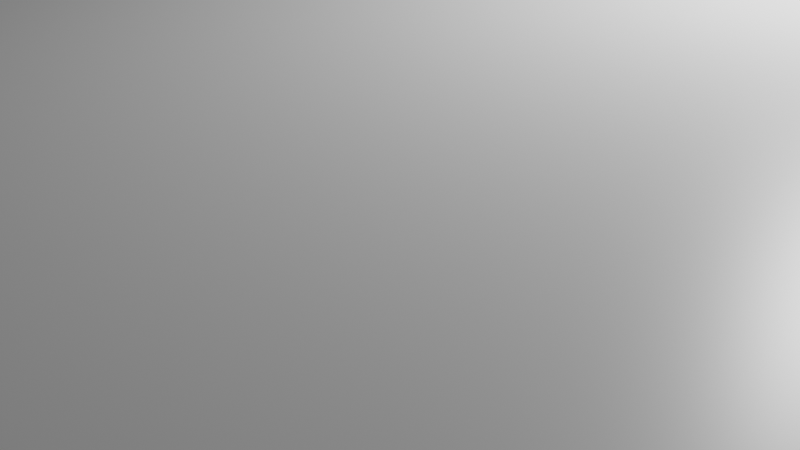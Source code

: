 # Source: Table.blend  (saved by Blender 2.90.8; exported with 4.5.12 LTS)
import bpy
from mathutils import Matrix  # noqa: F401  (used for matrix-valued properties, if any)

bpy.ops.wm.read_factory_settings(use_empty=True)
scene = bpy.context.scene
scene.name = 'Scene'

# ---- collections
col_collection = bpy.data.collections.new('Collection'); scene.collection.children.link(col_collection)

# ---- materials (node trees are filled in below, after node groups)
mat_material = bpy.data.materials.new('Material')
mat_material.alpha_threshold = 0.0
mat_material.use_transparent_shadow = False
mat_material.line_color = (0.0, 0.0, 0.0, 1.0)

# ---- material node trees
mat_material.use_nodes = True; mat_material.node_tree.nodes.clear()
_N = mat_material.node_tree.nodes; _L = mat_material.node_tree.links
n0 = _N.new('ShaderNodeOutputMaterial'); n0.name = 'Material Output'; n0.location = (300, 300)
n1 = _N.new('ShaderNodeBsdfPrincipled'); n1.name = 'Principled BSDF'; n1.location = (10, 300)
n1.distribution = 'GGX'
n1.subsurface_method = 'BURLEY'
n1.inputs[2].default_value = 0.4
n1.inputs[3].default_value = 1.45
n1.inputs[27].default_value = (0.0, 0.0, 0.0, 1.0)
n1.inputs[28].default_value = 1.0
_L.new(n1.outputs[0], n0.inputs[0])
n0.is_active_output = True

# ---- world
world_world = bpy.data.worlds.new('World'); scene.world = world_world
world_world.use_nodes = True; world_world.node_tree.nodes.clear()
_N = world_world.node_tree.nodes; _L = world_world.node_tree.links
n0 = _N.new('ShaderNodeOutputWorld'); n0.name = 'World Output'; n0.location = (300, 300)
n1 = _N.new('ShaderNodeBackground'); n1.name = 'Background'; n1.location = (10, 300)
n1.inputs[0].default_value = (0.05088, 0.05088, 0.05088, 1.0)
_L.new(n1.outputs[0], n0.inputs[0])
n0.is_active_output = True
world_world.color = (0.05088, 0.05088, 0.05088)
world_world.use_sun_shadow = False
world_world.sun_shadow_jitter_overblur = 0.0

# ---- cameras
cam_camera = bpy.data.cameras.new('Camera')
cam_camera.clip_end = 100.0
cam_camera.ortho_scale = 7.314

# ---- lights
light_light = bpy.data.lights.new('Light', 'POINT')
light_light.transmission_factor = 0.0
light_light.energy = 1000.0
light_light.shadow_soft_size = 0.1
light_light.shadow_maximum_resolution = 0.006
light_light.use_absolute_resolution = True

# ---- meshes
me_cube = bpy.data.meshes.new('Cube')
me_cube.from_pydata([(9.517, 16.81, 1.0), (9.517, 16.81, -1.0), (9.517, -14.98, 1.0), (9.517, -14.98, -1.0), (-9.729, 16.81, 1.0), (-9.729, 16.81, -1.0), (-9.729, -14.98, 1.0), (-9.729, -14.98, -1.0)], [], [(0, 4, 6, 2), (3, 2, 6, 7), (7, 6, 4, 5), (5, 1, 3, 7), (1, 0, 2, 3), (5, 4, 0, 1)])
_uv = me_cube.uv_layers.new(name='UVMap')
_uv.uv.foreach_set('vector', [0.625, 0.5, 0.875, 0.5, 0.875, 0.75, 0.625, 0.75, 0.375, 0.75, 0.625, 0.75, 0.625, 1.0, 0.375, 1.0, 0.375, 0.0, 0.625, 0.0, 0.625, 0.25, 0.375, 0.25, 0.125, 0.5, 0.375, 0.5, 0.375, 0.75, 0.125, 0.75, 0.375, 0.5, 0.625, 0.5, 0.625, 0.75, 0.375, 0.75, 0.375, 0.25, 0.625, 0.25, 0.625, 0.5, 0.375, 0.5])
me_cube.materials.append(mat_material)
me_cube.use_remesh_preserve_volume = False
me_cube.use_remesh_preserve_attributes = False
me_cube.use_mirror_vertex_groups = False
me_cube.update()
me_cube_001 = bpy.data.meshes.new('Cube.001')
me_cube_001.from_pydata([(3.491, 23.04, 2.94), (6.866, 22.73, 2.94), (10.89, 20.83, 2.94), (12.5, 17.99, 2.94), (12.77, 13.17, 2.937), (12.98, 9.884, 2.94), (13.19, 5.001, 2.944), (13.2, -0.1246, 2.928), (13.19, -5.25, 2.944), (12.98, -10.13, 2.941), (12.77, -13.42, 2.936), (12.5, -18.24, 2.94), (10.89, -21.08, 2.94), (6.866, -22.98, 2.94), (3.491, -23.29, 2.94), (-0.01867, -23.31, 2.94), (-3.528, -23.29, 2.94), (-6.903, -22.98, 2.94), (-10.93, -21.08, 2.94), (-12.54, -18.24, 2.94), (-12.81, -13.42, 2.936), (-13.02, -10.13, 2.941), (-13.22, -5.25, 2.944), (-13.24, -0.1246, 2.928), (-13.22, 5.001, 2.944), (-13.02, 9.884, 2.94), (-12.81, 13.17, 2.937), (-12.54, 17.99, 2.94), (-10.93, 20.83, 2.94), (-6.903, 22.73, 2.94), (-3.528, 23.04, 2.94), (-0.01867, 23.06, 2.94), (-0.01867, 23.06, 1.233), (-3.528, 23.04, 1.233), (-6.903, 22.73, 1.233), (-10.93, 20.83, 1.233), (-12.54, 17.99, 1.233), (-12.81, 13.17, 1.236), (-13.02, 9.884, 1.233), (-13.22, 5.001, 1.229), (-13.24, -0.1246, 1.245), (-13.22, -5.25, 1.229), (-13.02, -10.13, 1.232), (-12.81, -13.42, 1.237), (-12.54, -18.24, 1.233), (-10.93, -21.08, 1.233), (-6.903, -22.98, 1.233), (-3.528, -23.29, 1.233), (-0.01867, -23.31, 1.233), (3.491, -23.29, 1.233), (6.866, -22.98, 1.233), (10.89, -21.08, 1.233), (12.5, -18.24, 1.233), (12.77, -13.42, 1.237), (12.98, -10.13, 1.232), (13.19, -5.25, 1.229), (13.2, -0.1246, 1.245), (13.19, 5.001, 1.229), (12.98, 9.884, 1.233), (12.77, 13.17, 1.236), (12.5, 17.99, 1.233), (10.89, 20.83, 1.233), (6.866, 22.73, 1.233), (3.491, 23.04, 1.233)], [], [(42, 41, 22, 21), (55, 54, 9, 8), (41, 40, 23, 22), (54, 53, 10, 9), (40, 39, 24, 23), (53, 52, 11, 10), (56, 55, 8, 7), (43, 42, 21, 20), (57, 56, 7, 6), (44, 43, 20, 19), (58, 57, 6, 5), (45, 44, 19, 18), (59, 58, 5, 4), (46, 45, 18, 17), (33, 32, 31, 30), (60, 59, 4, 3), (47, 46, 17, 16), (34, 33, 30, 29), (61, 60, 3, 2), (48, 47, 16, 15), (35, 34, 29, 28), (62, 61, 2, 1), (49, 48, 15, 14), (36, 35, 28, 27), (63, 62, 1, 0), (50, 49, 14, 13), (37, 36, 27, 26), (32, 63, 0, 31), (51, 50, 13, 12), (38, 37, 26, 25), (52, 51, 12, 11), (39, 38, 25, 24), (31, 0, 1, 2, 3, 4, 5, 6, 7, 8, 9, 10, 11, 12, 13, 14, 15, 16, 17, 18, 19, 20, 21, 22, 23, 24, 25, 26, 27, 28, 29, 30), (33, 34, 35, 36, 37, 38, 39, 40, 41, 42, 43, 44, 45, 46, 47, 48, 49, 50, 51, 52, 53, 54, 55, 56, 57, 58, 59, 60, 61, 62, 63, 32)])
_uv = me_cube_001.uv_layers.new(name='UVMap')
_uv.uv.foreach_set('vector', [0.0, 0.0, 0.0, 0.0, 0.0, 0.0, 0.0, 0.0, 0.0, 0.0, 0.0, 0.0, 0.0, 0.0, 0.0, 0.0, 0.0, 0.0, 0.0, 0.0, 0.0, 0.0, 0.0, 0.0, 0.0, 0.0, 0.0, 0.0, 0.0, 0.0, 0.0, 0.0, 0.0, 0.0, 0.0, 0.0, 0.0, 0.0, 0.0, 0.0, 0.0, 0.0, 0.0, 0.0, 0.0, 0.0, 0.0, 0.0, 0.0, 0.0, 0.0, 0.0, 0.0, 0.0, 0.0, 0.0, 0.0, 0.0, 0.0, 0.0, 0.0, 0.0, 0.0, 0.0, 0.0, 0.0, 0.0, 0.0, 0.0, 0.0, 0.0, 0.0, 0.0, 0.0, 0.0, 0.0, 0.0, 0.0, 0.0, 0.0, 0.0, 0.0, 0.0, 0.0, 0.0, 0.0, 0.0, 0.0, 0.0, 0.0, 0.0, 0.0, 0.0, 0.0, 0.0, 0.0, 0.0, 0.0, 0.0, 0.0, 0.0, 0.0, 0.0, 0.0, 0.0, 0.0, 0.0, 0.0, 0.0, 0.0, 0.0, 0.0, 0.0, 0.0, 0.0, 0.0, 0.0, 0.0, 0.0, 0.0, 0.0, 0.0, 0.0, 0.0, 0.0, 0.0, 0.0, 0.0, 0.0, 0.0, 0.0, 0.0, 0.0, 0.0, 0.0, 0.0, 0.0, 0.0, 0.0, 0.0, 0.0, 0.0, 0.0, 0.0, 0.0, 0.0, 0.0, 0.0, 0.0, 0.0, 0.0, 0.0, 0.0, 0.0, 0.0, 0.0, 0.0, 0.0, 0.0, 0.0, 0.0, 0.0, 0.0, 0.0, 0.0, 0.0, 0.0, 0.0, 0.0, 0.0, 0.0, 0.0, 0.0, 0.0, 0.0, 0.0, 0.0, 0.0, 0.0, 0.0, 0.0, 0.0, 0.0, 0.0, 0.0, 0.0, 0.0, 0.0, 0.0, 0.0, 0.0, 0.0, 0.0, 0.0, 0.0, 0.0, 0.0, 0.0, 0.0, 0.0, 0.0, 0.0, 0.0, 0.0, 0.0, 0.0, 0.0, 0.0, 0.0, 0.0, 0.0, 0.0, 0.0, 0.0, 0.0, 0.0, 0.0, 0.0, 0.0, 0.0, 0.0, 0.0, 0.0, 0.0, 0.0, 0.0, 0.0, 0.0, 0.0, 0.0, 0.0, 0.0, 0.0, 0.0, 0.0, 0.0, 0.0, 0.0, 0.0, 0.0, 0.0, 0.0, 0.0, 0.0, 0.0, 0.0, 0.0, 0.0, 0.0, 0.0, 0.0, 0.0, 0.0, 0.0, 0.0, 0.0, 0.0, 0.0, 0.0, 0.0, 0.0, 0.0, 0.0, 0.0, 0.0, 0.0, 0.0, 0.0, 0.0, 0.0, 0.0, 0.0, 0.0, 0.0, 0.0, 0.0, 0.0, 0.0, 0.0, 0.0, 0.0, 0.0, 0.0, 0.0, 0.0, 0.0, 0.0, 0.0, 0.0, 0.0, 0.0, 0.0, 0.0, 0.0, 0.0, 0.0, 0.0, 0.0, 0.0, 0.0, 0.0, 0.0, 0.0, 0.0, 0.0, 0.0, 0.0, 0.0, 0.0, 0.0, 0.0, 0.0, 0.0, 0.0, 0.0, 0.0, 0.0, 0.0, 0.0, 0.0, 0.0, 0.0, 0.0, 0.0, 0.0, 0.0, 0.0, 0.0, 0.0, 0.0, 0.0, 0.0, 0.0, 0.0, 0.0, 0.0, 0.0, 0.0, 0.0, 0.0, 0.0, 0.0, 0.0, 0.0, 0.0, 0.0, 0.0, 0.0, 0.0, 0.0, 0.0, 0.0, 0.0, 0.0, 0.0, 0.0, 0.0, 0.0, 0.0, 0.0, 0.0, 0.0, 0.0, 0.0, 0.0, 0.0, 0.0, 0.0, 0.0, 0.0, 0.0, 0.0, 0.0, 0.0, 0.0, 0.0, 0.0, 0.0, 0.0, 0.0, 0.0, 0.0, 0.0, 0.0])
me_cube_001.materials.append(mat_material)
me_cube_001.use_remesh_preserve_volume = False
me_cube_001.use_remesh_preserve_attributes = False
me_cube_001.use_mirror_vertex_groups = False
me_cube_001.update()

# ---- objects
ob_cube = bpy.data.objects.new('Cube', me_cube)
ob_light = bpy.data.objects.new('Light', light_light)
ob_camera = bpy.data.objects.new('Camera', cam_camera)
ob_oval = bpy.data.objects.new('Oval', me_cube_001)

# ---- transforms, parenting, visibility, modifiers, constraints
ob_cube.location = (0.0, 0.0, 0.0)
ob_cube.lock_rotations_4d = False
ob_cube.empty_display_type = 'ARROWS'
ob_cube.lineart.crease_threshold = 0.0
ob_light.location = (4.076, 1.005, 5.904)
ob_light.rotation_euler = (0.6503, 0.05522, 1.866)
ob_light.lock_rotations_4d = False
ob_light.empty_display_type = 'ARROWS'
ob_light.color = (0.0, 0.0, 0.0, 0.0)
ob_light.lineart.crease_threshold = 0.0
ob_camera.location = (7.359, -6.926, 4.958)
ob_camera.rotation_euler = (1.109, 0.0, 0.8149)
ob_camera.lock_rotations_4d = False
ob_camera.empty_display_type = 'ARROWS'
ob_camera.color = (0.0, 0.0, 0.0, 0.0)
ob_camera.display_type = 'WIRE'
ob_camera.lineart.crease_threshold = 0.0
ob_oval.location = (0.0, 0.0, 0.0)
ob_oval.lock_rotations_4d = False
ob_oval.empty_display_type = 'ARROWS'
ob_oval.lineart.crease_threshold = 0.0

# ---- collection membership
col_collection.objects.link(ob_cube)
col_collection.objects.link(ob_light)
col_collection.objects.link(ob_camera)
col_collection.objects.link(ob_oval)

# ---- scene / render settings (as saved in the file)
scene.camera = ob_camera
scene.frame_start = 1; scene.frame_end = 250; scene.frame_set(1)
scene.render.engine = 'BLENDER_EEVEE_NEXT'
scene.cycles.use_denoising = False
scene.cycles.samples = 128
scene.cycles.sampling_pattern = 'TABULATED_SOBOL'
scene.cycles.use_adaptive_sampling = False
scene.cycles.use_light_tree = False
scene.view_settings.view_transform = 'Filmic'
bpy.context.view_layer.update()
